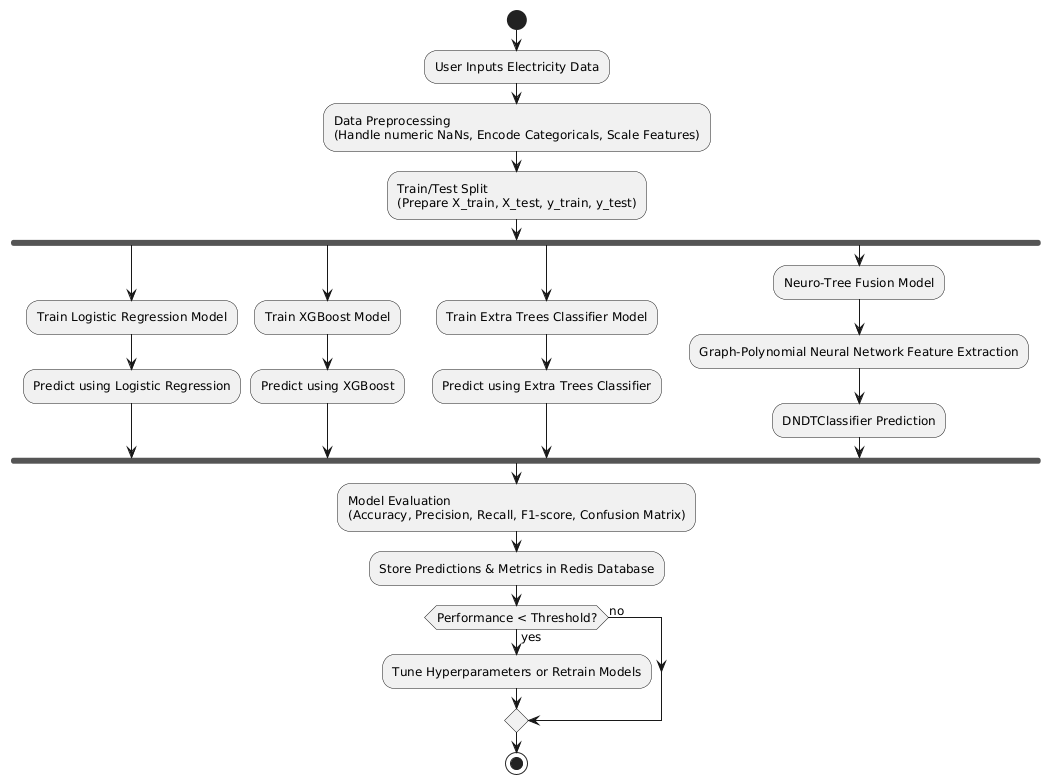

The diagram above was rendered by PlantUML. Its source (embedded in the PNG):
@startuml
skinparam activityFontName "Times New Roman"
skinparam activityFontSize 12
skinparam arrowFontName "Times New Roman"
skinparam arrowFontSize 12

start
:User Inputs Electricity Data;

:Data Preprocessing\n(Handle numeric NaNs, Encode Categoricals, Scale Features);

:Train/Test Split\n(Prepare X_train, X_test, y_train, y_test);

fork
    :Train Logistic Regression Model;
    :Predict using Logistic Regression;
fork again
    :Train XGBoost Model;
    :Predict using XGBoost;
fork again
    :Train Extra Trees Classifier Model;
    :Predict using Extra Trees Classifier;
fork again
    :Neuro-Tree Fusion Model;
    :Graph-Polynomial Neural Network Feature Extraction;
    :DNDTClassifier Prediction;
end fork

:Model Evaluation\n(Accuracy, Precision, Recall, F1-score, Confusion Matrix);

:Store Predictions & Metrics in Redis Database;

if (Performance < Threshold?) then (yes)
    :Tune Hyperparameters or Retrain Models;
else (no)
endif

stop
@enduml